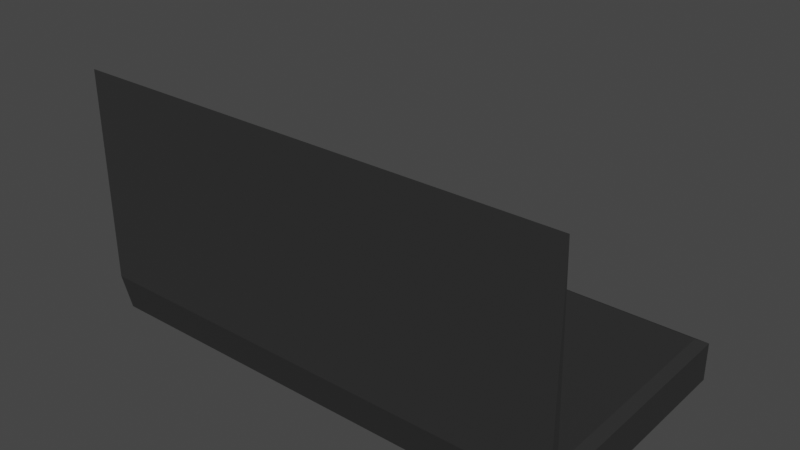 # Source: laptop.blend  (saved by Blender 3.1.7; exported with 4.5.12 LTS)
import bpy
from mathutils import Matrix  # noqa: F401  (used for matrix-valued properties, if any)

bpy.ops.wm.read_factory_settings(use_empty=True)
scene = bpy.context.scene
scene.name = 'Scene'

# ---- collections
col_collection = bpy.data.collections.new('Collection'); scene.collection.children.link(col_collection)

# ---- materials (node trees are filled in below, after node groups)
mat_material_001 = bpy.data.materials.new('Material.001')
mat_material_001.use_transparent_shadow = False

# ---- material node trees
mat_material_001.use_nodes = True; mat_material_001.node_tree.nodes.clear()
_N = mat_material_001.node_tree.nodes; _L = mat_material_001.node_tree.links
n0 = _N.new('ShaderNodeBsdfPrincipled'); n0.name = 'Principled BSDF'; n0.location = (10, 300)
n0.distribution = 'GGX'
n0.subsurface_method = 'RANDOM_WALK_SKIN'
n0.inputs[0].default_value = (0.02813, 0.02813, 0.02813, 1.0)
n0.inputs[3].default_value = 1.45
n0.inputs[27].default_value = (0.0, 0.0, 0.0, 1.0)
n0.inputs[28].default_value = 1.0
n1 = _N.new('ShaderNodeOutputMaterial'); n1.name = 'Material Output'; n1.location = (300, 300)
_L.new(n0.outputs[0], n1.inputs[0])
n1.is_active_output = True

# ---- world
world_world = bpy.data.worlds.new('World'); scene.world = world_world
world_world.use_nodes = True; world_world.node_tree.nodes.clear()
_N = world_world.node_tree.nodes; _L = world_world.node_tree.links
n0 = _N.new('ShaderNodeOutputWorld'); n0.name = 'World Output'; n0.location = (300, 300)
n1 = _N.new('ShaderNodeBackground'); n1.name = 'Background'; n1.location = (10, 300)
n1.inputs[0].default_value = (0.05088, 0.05088, 0.05088, 1.0)
_L.new(n1.outputs[0], n0.inputs[0])
n0.is_active_output = True
world_world.color = (0.05088, 0.05088, 0.05088)
world_world.use_sun_shadow = False
world_world.sun_shadow_jitter_overblur = 0.0

# ---- meshes
me_cube_001 = bpy.data.meshes.new('Cube.001')
me_cube_001.from_pydata([(-1.0, -1.0, -1.0), (-1.0, -1.0, 1.0), (-1.0, 1.0, -1.0), (-1.0, 1.0, 1.0), (1.0, -1.0, -1.0), (1.0, -1.0, 1.0), (1.0, 1.0, -1.0), (1.0, 1.0, 1.0), (-1.0, -1.0, 1.0), (1.0, -1.0, 1.0), (-1.0, -1.074, 1.0), (1.0, -1.074, 1.0), (1.0, -1.0, 1.0), (-1.0, -1.0, 1.0), (1.0, -1.074, 1.0), (-1.0, -1.074, 1.0), (0.916, -1.0, 1.46), (-0.916, -1.0, 1.46), (1.0, -1.074, 1.0), (-1.0, -1.074, 1.0), (0.916, -1.0, 11.5), (-0.916, -1.0, 11.5), (1.0, -1.074, 11.96), (-1.0, -1.074, 11.96), (-0.9548, -0.9548, 1.151), (-0.9548, 0.9548, 1.151), (0.9548, 0.9548, 1.151), (0.9548, -0.9548, 1.151)], [], [(0, 1, 3, 2), (2, 3, 7, 6), (6, 7, 5, 4), (4, 5, 1, 0), (2, 6, 4, 0), (7, 3, 25, 26), (5, 1, 8, 9), (11, 9, 12, 14), (0, 4, 11, 10), (0, 10, 8, 1), (5, 9, 11, 4), (13, 15, 19, 17), (9, 8, 13, 12), (8, 10, 15, 13), (10, 11, 14, 15), (19, 18, 22, 23), (15, 14, 18, 19), (14, 12, 16, 18), (12, 13, 17, 16), (20, 21, 23, 22), (18, 16, 20, 22), (16, 17, 21, 20), (17, 19, 23, 21), (26, 25, 24, 27), (5, 7, 26, 27), (3, 1, 24, 25), (1, 5, 27, 24), (14, 18, 22, 20, 16, 12)])
_uv = me_cube_001.uv_layers.new(name='UVMap')
_uv.uv.foreach_set('vector', [0.375, 0.0, 0.625, 0.0, 0.625, 0.25, 0.375, 0.25, 0.375, 0.25, 0.625, 0.25, 0.625, 0.5, 0.375, 0.5, 0.375, 0.5, 0.625, 0.5, 0.625, 0.75, 0.375, 0.75, 0.375, 0.75, 0.625, 0.75, 0.625, 1.0, 0.375, 1.0, 0.125, 0.5, 0.375, 0.5, 0.375, 0.75, 0.125, 0.75, 0.625, 0.5, 0.625, 0.25, 0.625, 0.25, 0.625, 0.5, 0.625, 0.75, 0.625, 1.0, 0.625, 1.0, 0.625, 0.75, 0.0, 0.0, 0.0, 0.0, 0.0, 0.0, 0.0, 0.0, 0.375, 1.0, 0.375, 0.75, 0.625, 0.75, 0.625, 1.0, 0.0, 0.0, 0.0, 0.0, 0.0, 0.0, 0.0, 0.0, 0.0, 0.0, 0.0, 0.0, 0.0, 0.0, 0.0, 0.0, 0.0, 0.0, 0.0, 0.0, 0.0, 0.0, 0.0, 0.0, 0.625, 0.75, 0.625, 1.0, 0.625, 1.0, 0.625, 0.75, 0.0, 0.0, 0.0, 0.0, 0.0, 0.0, 0.0, 0.0, 0.625, 1.0, 0.625, 0.75, 0.625, 0.75, 0.625, 1.0, 0.625, 1.0, 0.625, 0.75, 0.625, 0.75, 0.625, 1.0, 0.625, 1.0, 0.625, 0.75, 0.625, 0.75, 0.625, 1.0, 0.0, 0.0, 0.0, 0.0, 0.0, 0.0, 0.0, 0.0, 0.625, 0.75, 0.625, 1.0, 0.625, 1.0, 0.625, 0.75, 0.625, 0.75, 0.625, 1.0, 0.625, 1.0, 0.625, 0.75, 0.0, 0.0, 0.0, 0.0, 0.0, 0.0, 0.0, 0.0, 0.625, 0.75, 0.625, 1.0, 0.625, 1.0, 0.625, 0.75, 0.0, 0.0, 0.0, 0.0, 0.0, 0.0, 0.0, 0.0, 0.625, 0.5, 0.875, 0.5, 0.875, 0.75, 0.625, 0.75, 0.625, 0.75, 0.625, 0.5, 0.625, 0.5, 0.625, 0.75, 0.625, 0.25, 0.625, 0.0, 0.625, 0.0, 0.625, 0.25, 0.625, 1.0, 0.625, 0.75, 0.625, 0.75, 0.625, 1.0, 0.0, 0.0, 0.0, 0.0, 0.0, 0.0, 0.0, 0.0, 0.0, 0.0, 0.0, 0.0])
me_cube_001.materials.append(mat_material_001)
me_cube_001.use_remesh_fix_poles = True
me_cube_001.use_remesh_preserve_attributes = False
me_cube_001.update()

# ---- objects
ob_cube = bpy.data.objects.new('Cube', me_cube_001)

# ---- transforms, parenting, visibility, modifiers, constraints
ob_cube.location = (0.0, 0.0, 0.0)
ob_cube.scale = (0.64, 0.32, 0.05)

# ---- collection membership
col_collection.objects.link(ob_cube)

# ---- scene / render settings (as saved in the file)
scene.frame_start = 1; scene.frame_end = 250; scene.frame_set(1)
scene.render.engine = 'BLENDER_EEVEE_NEXT'
scene.cycles.sampling_pattern = 'TABULATED_SOBOL'
scene.cycles.use_light_tree = False
scene.view_settings.view_transform = 'Filmic'
bpy.context.view_layer.update()

# ---- added for rendering (the .blend has no active camera and no usable light): camera, sun
cam_auto = bpy.data.cameras.new('AutoCamera')
cam_auto.lens = 50.0
cam_auto.sensor_width = 36.0
cam_auto.clip_end = 1000.0
ob_auto_camera = bpy.data.objects.new('AutoCamera', cam_auto)
scene.collection.objects.link(ob_auto_camera)
ob_auto_camera.location = (1.46262, -1.76706, 1.44411)
ob_auto_camera.rotation_euler = (1.09748, -7.21219e-08, 0.694738)
scene.camera = ob_auto_camera
light_auto_sun = bpy.data.lights.new('AutoSun', 'SUN')
light_auto_sun.energy = 3.0
light_auto_sun.angle = 0.0523599
ob_auto_sun = bpy.data.objects.new('AutoSun', light_auto_sun)
scene.collection.objects.link(ob_auto_sun)
ob_auto_sun.rotation_euler = (0.872665, 0.174533, 0.523599)
bpy.context.view_layer.update()
